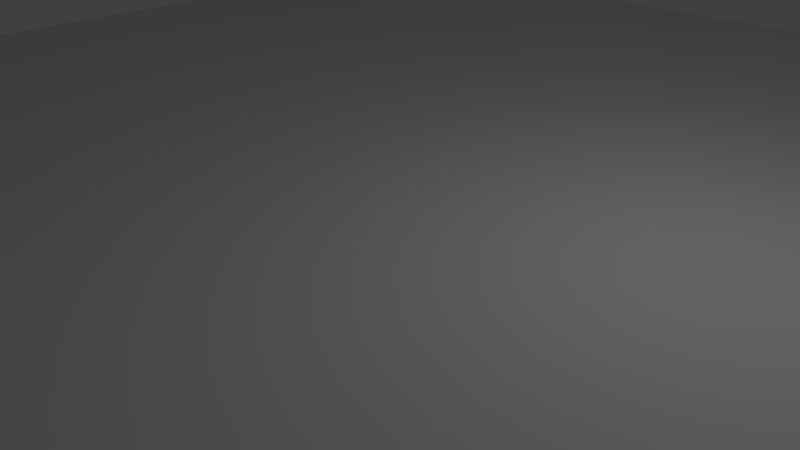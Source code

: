# Source: cube.blend  (saved by Blender 2.76.0; exported with 4.5.12 LTS)
import bpy
from mathutils import Matrix  # noqa: F401  (used for matrix-valued properties, if any)

bpy.ops.wm.read_factory_settings(use_empty=True)
scene = bpy.context.scene
scene.name = 'Scene'

# ---- collections
col_collection_1 = bpy.data.collections.new('Collection 1'); scene.collection.children.link(col_collection_1)

# ---- world
world_world = bpy.data.worlds.new('World'); scene.world = world_world
world_world.color = (0.05088, 0.05088, 0.05088)
world_world.use_sun_shadow = False
world_world.sun_shadow_jitter_overblur = 0.0
world_world.cycles.sampling_method = 'MANUAL'
world_world.cycles.sample_map_resolution = 256

# ---- cameras
cam_camera = bpy.data.cameras.new('Camera')
cam_camera.clip_end = 100.0
cam_camera.lens = 35.0
cam_camera.sensor_width = 32.0
cam_camera.sensor_height = 18.0
cam_camera.ortho_scale = 7.314
cam_camera.dof.focus_distance = 0.0
cam_camera.dof.aperture_fstop = 128.0

# ---- lights
light_lamp = bpy.data.lights.new('Lamp', 'POINT')
light_lamp.transmission_factor = 0.0
light_lamp.cutoff_distance = 30.0
light_lamp.energy = 100.0
light_lamp.shadow_buffer_clip_start = 1.001
light_lamp.shadow_soft_size = 0.1
light_lamp.shadow_maximum_resolution = 0.006
light_lamp.use_absolute_resolution = True
light_lamp.cycles.use_multiple_importance_sampling = False

# ---- meshes
me_cube_001 = bpy.data.meshes.new('Cube.001')
me_cube_001.from_pydata([(10.97, 10.97, -0.9589), (10.97, 10.97, 0.9589), (10.97, -10.97, -0.9589), (10.97, -10.97, 0.9589), (-10.97, 10.97, -0.9589), (-10.97, 10.97, 0.9589), (-10.97, -10.97, -0.9589), (-10.97, -10.97, 0.9589), (-10.97, -10.97, 0.9589), (10.97, 10.97, -0.9589), (10.97, 10.97, 0.9589), (10.97, -10.97, -0.9589), (10.97, -10.97, 0.9589), (-10.97, 10.97, -0.9589), (-10.97, -10.97, -0.9589), (-10.97, -10.97, 0.9589), (10.97, 10.97, 0.0), (10.97, 0.0, 0.9589), (10.97, -10.97, 0.0), (10.97, 0.0, -0.9589), (0.0, -10.97, 0.9589), (-10.97, -10.97, 0.0), (0.0, -10.97, -0.9589), (-10.97, 10.97, 0.0), (-10.97, 0.0, -0.9589), (0.0, 10.97, -0.9589), (0.0, 0.0, -0.9589), (0.0, 10.97, 0.0), (-10.97, 0.0, 0.0), (0.0, -10.97, 0.0), (10.97, 0.0, 0.0)], [], [(1, 3, 2, 0), (3, 7, 6, 2), (7, 5, 4, 6), (5, 1, 0, 4), (0, 2, 6, 4), (5, 7, 3, 1), (30, 18, 11, 19), (29, 21, 14, 22), (28, 23, 13, 24), (27, 16, 9, 25), (26, 22, 14, 24), (25, 26, 24, 13), (9, 19, 26, 25), (19, 11, 22, 26), (23, 27, 25, 13), (21, 28, 24, 14), (18, 29, 22, 11), (12, 20, 29, 18), (20, 15, 21, 29), (16, 30, 19, 9), (10, 17, 30, 16), (17, 12, 18, 30)])
me_cube_001.use_remesh_preserve_volume = False
me_cube_001.use_remesh_preserve_attributes = False
me_cube_001.use_mirror_vertex_groups = False
me_cube_001.update()

# ---- objects
ob_cube = bpy.data.objects.new('Cube', me_cube_001)
ob_lamp = bpy.data.objects.new('Lamp', light_lamp)
ob_camera = bpy.data.objects.new('Camera', cam_camera)

# ---- transforms, parenting, visibility, modifiers, constraints
ob_cube.location = (0.0, 0.0, 0.0)
ob_cube.lineart.crease_threshold = 0.0
ob_lamp.location = (4.076, 1.005, 5.904)
ob_lamp.rotation_euler = (0.6503, 0.05522, 1.866)
ob_lamp.lock_rotations_4d = False
ob_lamp.empty_display_type = 'ARROWS'
ob_lamp.color = (0.0, 0.0, 0.0, 0.0)
ob_lamp.lineart.crease_threshold = 0.0
ob_camera.location = (7.481, -6.508, 5.344)
ob_camera.rotation_euler = (1.109, 0.01082, 0.8149)
ob_camera.lock_rotations_4d = False
ob_camera.empty_display_type = 'ARROWS'
ob_camera.color = (0.0, 0.0, 0.0, 0.0)
ob_camera.display_type = 'WIRE'
ob_camera.lineart.crease_threshold = 0.0

# ---- collection membership
col_collection_1.objects.link(ob_cube)
col_collection_1.objects.link(ob_lamp)
col_collection_1.objects.link(ob_camera)

# ---- scene / render settings (as saved in the file)
scene.camera = ob_camera
scene.frame_start = 1; scene.frame_end = 250; scene.frame_set(1)
scene.render.engine = 'BLENDER_EEVEE_NEXT'
scene.render.resolution_percentage = 50
scene.render.dither_intensity = 0.0
scene.cycles.use_denoising = False
scene.cycles.samples = 10
scene.cycles.sampling_pattern = 'TABULATED_SOBOL'
scene.cycles.light_sampling_threshold = 0.0
scene.cycles.use_adaptive_sampling = False
scene.cycles.use_light_tree = False
scene.cycles.blur_glossy = 0.0
scene.cycles.pixel_filter_type = 'GAUSSIAN'
scene.cycles.sample_clamp_indirect = 0.0
scene.view_settings.view_transform = 'Standard'
bpy.context.view_layer.update()

